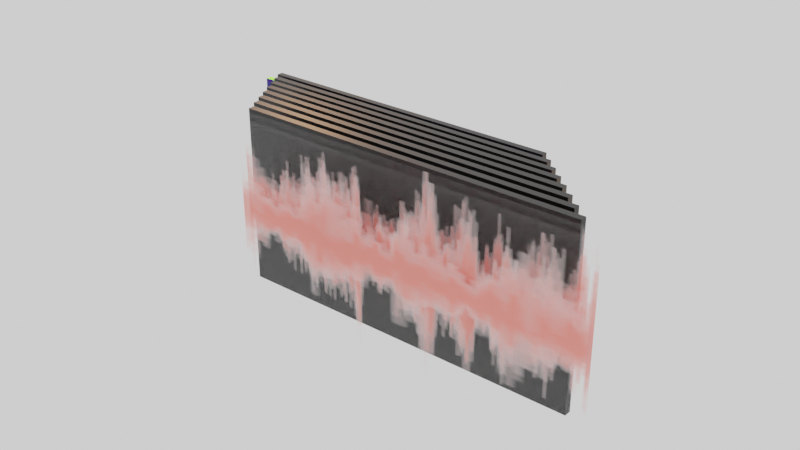 # Source: architecture.blend  (saved by Blender 3.2.14; exported with 4.5.12 LTS)
import bpy
from mathutils import Matrix  # noqa: F401  (used for matrix-valued properties, if any)

bpy.ops.wm.read_factory_settings(use_empty=True)
scene = bpy.context.scene
scene.name = 'Scene'

# ---- collections
col_collection = bpy.data.collections.new('Collection'); scene.collection.children.link(col_collection)

# ---- images (referenced by path relative to the original .blend; pixels are not part of the script)
import os
ASSET_DIR = os.environ.get("B2B_ASSET_DIR", "")  # directory of the original .blend (textures are referenced by path, not embedded)
HERE = os.path.dirname(os.path.abspath(__file__))  # packed textures are extracted next to this script under _unpacked/

def load_image(name, relpath, width, height, colorspace="sRGB"):
    """Load a texture the original file referenced (path relative to the .blend, or extracted next to this script)."""
    p = next((c for c in (os.path.join(HERE, relpath), os.path.join(ASSET_DIR, relpath)) if relpath and os.path.exists(c)), "")
    if p:
        img = bpy.data.images.load(p, check_existing=True)
        img.name = name
    else:  # same state as the original file: an image datablock whose file is absent (Cycles renders it pink)
        img = bpy.data.images.new(name, width, height)
        img.source = "FILE"
        img.filepath = "//" + (relpath or name)
    img.colorspace_settings.name = colorspace
    return img
img_screenshot_2023_11_24_at_16_44_26_png = load_image('Screenshot 2023-11-24 at 16.44.26.png', '_unpacked/Screenshot_2023-11-24_at_16.44.26.5e204f20.png', 910, 380, 'sRGB')
img_digramme_f_r_ba___page_1_png = load_image('Digramme für BA - Page 1.png', '_unpacked/Digramme_f_r_BA_-_Page_1.8c63d5b8.png', 300, 150, 'sRGB')

# ---- materials (node trees are filled in below, after node groups)
mat_material_001 = bpy.data.materials.new('Material.001')
mat_material_001.use_transparent_shadow = False
mat_wave = bpy.data.materials.new('Wave')
mat_wave.use_transparent_shadow = False
mat_border = bpy.data.materials.new('Border')
mat_border.use_transparent_shadow = False

# ---- material node trees
mat_material_001.use_nodes = True; mat_material_001.node_tree.nodes.clear()
_N = mat_material_001.node_tree.nodes; _L = mat_material_001.node_tree.links
n0 = _N.new('ShaderNodeBsdfPrincipled'); n0.name = 'Principled BSDF'; n0.location = (10, 300)
n0.distribution = 'GGX'
n0.subsurface_method = 'RANDOM_WALK_SKIN'
n0.inputs[3].default_value = 1.45
n0.inputs[13].default_value = 0.0
n0.inputs[27].default_value = (0.0, 0.0, 0.0, 1.0)
n0.inputs[28].default_value = 1.0
n1 = _N.new('ShaderNodeOutputMaterial'); n1.name = 'Material Output'; n1.location = (300, 300)
n2 = _N.new('ShaderNodeTexImage'); n2.name = 'Image Texture'; n2.location = (-606, 94)
n2.image = img_screenshot_2023_11_24_at_16_44_26_png
_L.new(n0.outputs[0], n1.inputs[0])
_L.new(n2.outputs[0], n0.inputs[0])
n1.is_active_output = True
mat_wave.use_nodes = True; mat_wave.node_tree.nodes.clear()
_N = mat_wave.node_tree.nodes; _L = mat_wave.node_tree.links
n0 = _N.new('ShaderNodeOutputMaterial'); n0.name = 'Material Output'; n0.location = (324, -233)
n1 = _N.new('ShaderNodeBsdfPrincipled'); n1.name = 'Principled BSDF'; n1.location = (10, 300)
n1.distribution = 'GGX'
n1.subsurface_method = 'RANDOM_WALK_SKIN'
n1.inputs[2].default_value = 0.0
n1.inputs[3].default_value = 1.45
n1.inputs[11].default_value = 1.01
n1.inputs[13].default_value = 0.0
n1.inputs[27].default_value = (0.0, 0.0, 0.0, 1.0)
n1.inputs[28].default_value = 1.0
n2 = _N.new('ShaderNodeMapping'); n2.name = 'Mapping'; n2.location = (-805, 424)
n3 = _N.new('ShaderNodeTexImage'); n3.name = 'Image Texture'; n3.location = (-613, 446)
n3.width = 255
n3.image = img_digramme_f_r_ba___page_1_png
n4 = _N.new('ShaderNodeTexCoord'); n4.name = 'Texture Coordinate'; n4.location = (-1012, 353)
n5 = _N.new('ShaderNodeCombineXYZ'); n5.name = 'Combine XYZ'; n5.location = (-1035, 529)
n6 = _N.new('ShaderNodeMath'); n6.name = 'Math'; n6.location = (-1206, 364)
n6.operation = 'MULTIPLY'
n6.inputs[1].default_value = -0.02
n7 = _N.new('ShaderNodeObjectInfo'); n7.name = 'Object Info'; n7.location = (-1556, 454)
n8 = _N.new('ShaderNodeSeparateXYZ'); n8.name = 'Separate XYZ'; n8.location = (-1382, 450)
n8.width = 100
n9 = _N.new('ShaderNodeValToRGB'); n9.name = 'ColorRamp'; n9.location = (-290, 405)
while len(n9.color_ramp.elements) > 1: n9.color_ramp.elements.remove(n9.color_ramp.elements[-1])
n9.color_ramp.elements[0].position = 0.0; n9.color_ramp.elements[0].color = (1.0, 0.1386, 0.08656, 1.0)
_e = n9.color_ramp.elements.new(1.0); _e.color = (1.0, 1.0, 1.0, 0.0)
_L.new(n1.outputs[0], n0.inputs[0])
_L.new(n2.outputs[0], n3.inputs[0])
_L.new(n4.outputs[2], n2.inputs[0])
_L.new(n5.outputs[0], n2.inputs[1])
_L.new(n7.outputs[0], n8.inputs[0])
_L.new(n6.outputs[0], n5.inputs[0])
_L.new(n8.outputs[1], n6.inputs[0])
_L.new(n3.outputs[0], n9.inputs[0])
_L.new(n9.outputs[1], n1.inputs[4])
_L.new(n9.outputs[0], n1.inputs[0])
n0.is_active_output = True
mat_border.use_nodes = True; mat_border.node_tree.nodes.clear()
_N = mat_border.node_tree.nodes; _L = mat_border.node_tree.links
n0 = _N.new('ShaderNodeBsdfPrincipled'); n0.name = 'Principled BSDF'; n0.location = (10, 300)
n0.distribution = 'GGX'
n0.subsurface_method = 'RANDOM_WALK_SKIN'
n0.inputs[0].default_value = (0.0, 0.0, 0.0, 1.0)
n0.inputs[3].default_value = 1.45
n0.inputs[27].default_value = (0.0, 0.0, 0.0, 1.0)
n0.inputs[28].default_value = 1.0
n1 = _N.new('ShaderNodeOutputMaterial'); n1.name = 'Material Output'; n1.location = (300, 300)
_L.new(n0.outputs[0], n1.inputs[0])
n1.is_active_output = True

# ---- world
world_world = bpy.data.worlds.new('World'); scene.world = world_world
world_world.color = (1.0, 1.0, 1.0)
world_world.use_sun_shadow = False
world_world.sun_shadow_jitter_overblur = 0.0

# ---- lights
light_sun = bpy.data.lights.new('Sun', 'SUN')
light_sun.transmission_factor = 0.0
light_sun.energy = 3.74
light_sun.shadow_soft_size = 0.125
light_point = bpy.data.lights.new('Point', 'POINT')
light_point.color = (1.0, 0.5142, 0.26)
light_point.transmission_factor = 0.0
light_point.energy = 1000.0
light_point.shadow_soft_size = 0.25
light_point.shadow_maximum_resolution = 0.006
light_point.use_absolute_resolution = True
light_point_001 = bpy.data.lights.new('Point.001', 'POINT')
light_point_001.color = (1.0, 0.5142, 0.26)
light_point_001.transmission_factor = 0.0
light_point_001.energy = 1000.0
light_point_001.shadow_soft_size = 0.25
light_point_001.shadow_maximum_resolution = 0.006
light_point_001.use_absolute_resolution = True
light_point_002 = bpy.data.lights.new('Point.002', 'POINT')
light_point_002.color = (0.2994, 0.1418, 0.06091)
light_point_002.transmission_factor = 0.0
light_point_002.energy = 1000.0
light_point_002.shadow_soft_size = 0.25
light_point_002.shadow_maximum_resolution = 0.006
light_point_002.use_absolute_resolution = True

# ---- meshes
me_cube_001 = bpy.data.meshes.new('Cube.001')
me_cube_001.from_pydata([(-1.997, -0.2497, -1.0), (-1.997, -0.2497, 1.0), (-1.997, -0.1721, -1.0), (-1.997, -0.1721, 1.0), (1.997, -0.2497, -1.0), (1.997, -0.2497, 1.0), (1.997, -0.1721, -1.0), (1.997, -0.1721, 1.0)], [], [(0, 1, 3, 2), (2, 3, 7, 6), (6, 7, 5, 4), (4, 5, 1, 0), (2, 6, 4, 0), (7, 3, 1, 5)])
_uv = me_cube_001.uv_layers.new(name='UVMap')
_uv.uv.foreach_set('vector', [0.07119, 0.06304, 0.09168, 0.06304, 0.09168, 0.06622, 0.07119, 0.06622, 0.8083, 0.02079, 0.8083, 0.9792, 0.3588, 0.9792, 0.3588, 0.02079, 0.07119, 0.1213, 0.09168, 0.1213, 0.09168, 0.1245, 0.07119, 0.1245, 0.3329, 0.02079, 0.3329, 0.9792, 0.1658, 0.9792, 0.1658, 0.02079, 0.05071, 0.1213, 0.07119, 0.1213, 0.07119, 0.1245, 0.05071, 0.1245, 0.09168, 0.1213, 0.1122, 0.1213, 0.1122, 0.1245, 0.09168, 0.1245])
me_cube_001.materials.append(mat_material_001)
me_cube_001.update()
me_cube_002 = bpy.data.meshes.new('Cube.002')
me_cube_002.from_pydata([(-1.997, -0.2497, -1.0), (-1.997, -0.2497, 1.0), (-1.997, -0.1721, -1.0), (-1.997, -0.1721, 1.0), (1.997, -0.2497, -1.0), (1.997, -0.2497, 1.0), (1.997, -0.1721, -1.0), (1.997, -0.1721, 1.0)], [], [(0, 1, 3, 2), (2, 3, 7, 6), (6, 7, 5, 4), (4, 5, 1, 0), (2, 6, 4, 0), (7, 3, 1, 5)])
me_cube_002.polygons.foreach_set('material_index', [1, 0, 1, 1, 1, 1])
_uv = me_cube_002.uv_layers.new(name='UVMap')
_uv.uv.foreach_set('vector', [0.07119, 0.06304, 0.09168, 0.06304, 0.09168, 0.06622, 0.07119, 0.06622, 0.8083, 0.02079, 0.8083, 0.9792, 0.3588, 0.9792, 0.3588, 0.02079, 0.07119, 0.1213, 0.09168, 0.1213, 0.09168, 0.1245, 0.07119, 0.1245, 0.3329, 0.02079, 0.3329, 0.9792, 0.1658, 0.9792, 0.1658, 0.02079, 0.05071, 0.1213, 0.07119, 0.1213, 0.07119, 0.1245, 0.05071, 0.1245, 0.09168, 0.1213, 0.1122, 0.1213, 0.1122, 0.1245, 0.09168, 0.1245])
me_cube_002.materials.append(mat_wave)
me_cube_002.materials.append(mat_border)
me_cube_002.update()
me_cube_003 = bpy.data.meshes.new('Cube.003')
me_cube_003.from_pydata([(-1.997, -0.03879, -1.0), (-1.997, 0.03879, -1.0), (-1.997, -0.03879, 1.0), (1.997, -0.03879, -1.0), (1.997, 0.03879, -1.0), (1.997, -0.03879, 1.0), (1.997, 0.03879, 1.0), (-1.997, 0.03879, 1.0)], [], [(1, 4, 3, 0), (0, 2, 7, 1), (3, 5, 2, 0), (4, 6, 5, 3), (6, 7, 2, 5), (1, 7, 6, 4)])
me_cube_003.polygons.foreach_set('material_index', [1, 1, 1, 1, 1, 0])
_uv = me_cube_003.uv_layers.new(name='UVMap')
_uv.uv.foreach_set('vector', [0.05071, 0.1213, 0.07119, 0.1213, 0.07119, 0.1245, 0.05071, 0.1245, 0.07119, 0.06304, 0.09168, 0.06304, 0.09168, 0.06622, 0.07119, 0.06622, 0.3329, 0.02079, 0.3329, 0.9792, 0.1658, 0.9792, 0.1658, 0.02079, 0.07119, 0.1213, 0.09168, 0.1213, 0.09168, 0.1245, 0.07119, 0.1245, 0.09168, 0.1213, 0.1122, 0.1213, 0.1122, 0.1245, 0.09168, 0.1245, 0.8083, 0.02079, 0.8083, 0.9792, 0.3588, 0.9792, 0.3588, 0.02079])
me_cube_003.materials.append(mat_wave)
me_cube_003.materials.append(mat_border)
me_cube_003.update()
me_cube_004 = bpy.data.meshes.new('Cube.004')
me_cube_004.from_pydata([(-1.997, -0.03879, -1.0), (-1.997, 0.03879, -1.0), (-1.997, -0.03879, 1.0), (1.997, -0.03879, -1.0), (1.997, 0.03879, -1.0), (1.997, -0.03879, 1.0), (1.997, 0.03879, 1.0), (-1.997, 0.03879, 1.0)], [], [(1, 4, 3, 0), (0, 2, 7, 1), (3, 5, 2, 0), (4, 6, 5, 3), (6, 7, 2, 5), (1, 7, 6, 4)])
me_cube_004.polygons.foreach_set('material_index', [1, 1, 1, 1, 1, 0])
_uv = me_cube_004.uv_layers.new(name='UVMap')
_uv.uv.foreach_set('vector', [0.05071, 0.1213, 0.07119, 0.1213, 0.07119, 0.1245, 0.05071, 0.1245, 0.07119, 0.06304, 0.09168, 0.06304, 0.09168, 0.06622, 0.07119, 0.06622, 0.3329, 0.02079, 0.3329, 0.9792, 0.1658, 0.9792, 0.1658, 0.02079, 0.07119, 0.1213, 0.09168, 0.1213, 0.09168, 0.1245, 0.07119, 0.1245, 0.09168, 0.1213, 0.1122, 0.1213, 0.1122, 0.1245, 0.09168, 0.1245, 0.8083, 0.02079, 0.8083, 0.9792, 0.3588, 0.9792, 0.3588, 0.02079])
me_cube_004.materials.append(mat_wave)
me_cube_004.materials.append(mat_border)
me_cube_004.update()
me_cube_005 = bpy.data.meshes.new('Cube.005')
me_cube_005.from_pydata([(-1.997, -0.03879, -1.0), (-1.997, 0.03879, -1.0), (-1.997, -0.03879, 1.0), (1.997, -0.03879, -1.0), (1.997, 0.03879, -1.0), (1.997, -0.03879, 1.0), (1.997, 0.03879, 1.0), (-1.997, 0.03879, 1.0)], [], [(1, 4, 3, 0), (0, 2, 7, 1), (3, 5, 2, 0), (4, 6, 5, 3), (6, 7, 2, 5), (1, 7, 6, 4)])
me_cube_005.polygons.foreach_set('material_index', [1, 1, 1, 1, 1, 0])
_uv = me_cube_005.uv_layers.new(name='UVMap')
_uv.uv.foreach_set('vector', [0.05071, 0.1213, 0.07119, 0.1213, 0.07119, 0.1245, 0.05071, 0.1245, 0.07119, 0.06304, 0.09168, 0.06304, 0.09168, 0.06622, 0.07119, 0.06622, 0.3329, 0.02079, 0.3329, 0.9792, 0.1658, 0.9792, 0.1658, 0.02079, 0.07119, 0.1213, 0.09168, 0.1213, 0.09168, 0.1245, 0.07119, 0.1245, 0.09168, 0.1213, 0.1122, 0.1213, 0.1122, 0.1245, 0.09168, 0.1245, 0.8083, 0.02079, 0.8083, 0.9792, 0.3588, 0.9792, 0.3588, 0.02079])
me_cube_005.materials.append(mat_wave)
me_cube_005.materials.append(mat_border)
me_cube_005.update()
me_cube_006 = bpy.data.meshes.new('Cube.006')
me_cube_006.from_pydata([(-1.997, -0.03879, -1.0), (-1.997, 0.03879, -1.0), (-1.997, -0.03879, 1.0), (1.997, -0.03879, -1.0), (1.997, 0.03879, -1.0), (1.997, -0.03879, 1.0), (1.997, 0.03879, 1.0), (-1.997, 0.03879, 1.0)], [], [(1, 4, 3, 0), (0, 2, 7, 1), (3, 5, 2, 0), (4, 6, 5, 3), (6, 7, 2, 5), (1, 7, 6, 4)])
me_cube_006.polygons.foreach_set('material_index', [1, 1, 1, 1, 1, 0])
_uv = me_cube_006.uv_layers.new(name='UVMap')
_uv.uv.foreach_set('vector', [0.05071, 0.1213, 0.07119, 0.1213, 0.07119, 0.1245, 0.05071, 0.1245, 0.07119, 0.06304, 0.09168, 0.06304, 0.09168, 0.06622, 0.07119, 0.06622, 0.3329, 0.02079, 0.3329, 0.9792, 0.1658, 0.9792, 0.1658, 0.02079, 0.07119, 0.1213, 0.09168, 0.1213, 0.09168, 0.1245, 0.07119, 0.1245, 0.09168, 0.1213, 0.1122, 0.1213, 0.1122, 0.1245, 0.09168, 0.1245, 0.8083, 0.02079, 0.8083, 0.9792, 0.3588, 0.9792, 0.3588, 0.02079])
me_cube_006.materials.append(mat_wave)
me_cube_006.materials.append(mat_border)
me_cube_006.update()
me_cube_007 = bpy.data.meshes.new('Cube.007')
me_cube_007.from_pydata([(-1.997, -0.03879, -1.0), (-1.997, 0.03879, -1.0), (-1.997, -0.03879, 1.0), (1.997, -0.03879, -1.0), (1.997, 0.03879, -1.0), (1.997, -0.03879, 1.0), (1.997, 0.03879, 1.0), (-1.997, 0.03879, 1.0)], [], [(1, 4, 3, 0), (0, 2, 7, 1), (3, 5, 2, 0), (4, 6, 5, 3), (6, 7, 2, 5), (1, 7, 6, 4)])
me_cube_007.polygons.foreach_set('material_index', [1, 1, 1, 1, 1, 0])
_uv = me_cube_007.uv_layers.new(name='UVMap')
_uv.uv.foreach_set('vector', [0.05071, 0.1213, 0.07119, 0.1213, 0.07119, 0.1245, 0.05071, 0.1245, 0.07119, 0.06304, 0.09168, 0.06304, 0.09168, 0.06622, 0.07119, 0.06622, 0.3329, 0.02079, 0.3329, 0.9792, 0.1658, 0.9792, 0.1658, 0.02079, 0.07119, 0.1213, 0.09168, 0.1213, 0.09168, 0.1245, 0.07119, 0.1245, 0.09168, 0.1213, 0.1122, 0.1213, 0.1122, 0.1245, 0.09168, 0.1245, 0.8083, 0.02079, 0.8083, 0.9792, 0.3588, 0.9792, 0.3588, 0.02079])
me_cube_007.materials.append(mat_wave)
me_cube_007.materials.append(mat_border)
me_cube_007.update()
me_cube_008 = bpy.data.meshes.new('Cube.008')
me_cube_008.from_pydata([(-1.997, -0.03879, -1.0), (-1.997, 0.03879, -1.0), (-1.997, -0.03879, 1.0), (1.997, -0.03879, -1.0), (1.997, 0.03879, -1.0), (1.997, -0.03879, 1.0), (1.997, 0.03879, 1.0), (-1.997, 0.03879, 1.0)], [], [(1, 4, 3, 0), (0, 2, 7, 1), (3, 5, 2, 0), (4, 6, 5, 3), (6, 7, 2, 5), (1, 7, 6, 4)])
me_cube_008.polygons.foreach_set('material_index', [1, 1, 1, 1, 1, 0])
_uv = me_cube_008.uv_layers.new(name='UVMap')
_uv.uv.foreach_set('vector', [0.05071, 0.1213, 0.07119, 0.1213, 0.07119, 0.1245, 0.05071, 0.1245, 0.07119, 0.06304, 0.09168, 0.06304, 0.09168, 0.06622, 0.07119, 0.06622, 0.3329, 0.02079, 0.3329, 0.9792, 0.1658, 0.9792, 0.1658, 0.02079, 0.07119, 0.1213, 0.09168, 0.1213, 0.09168, 0.1245, 0.07119, 0.1245, 0.09168, 0.1213, 0.1122, 0.1213, 0.1122, 0.1245, 0.09168, 0.1245, 0.8083, 0.02079, 0.8083, 0.9792, 0.3588, 0.9792, 0.3588, 0.02079])
me_cube_008.materials.append(mat_wave)
me_cube_008.materials.append(mat_border)
me_cube_008.update()
me_cube_009 = bpy.data.meshes.new('Cube.009')
me_cube_009.from_pydata([(-1.997, -0.03879, -1.0), (-1.997, 0.03879, -1.0), (-1.997, -0.03879, 1.0), (1.997, -0.03879, -1.0), (1.997, 0.03879, -1.0), (1.997, -0.03879, 1.0), (1.997, 0.03879, 1.0), (-1.997, 0.03879, 1.0)], [], [(1, 4, 3, 0), (0, 2, 7, 1), (3, 5, 2, 0), (4, 6, 5, 3), (6, 7, 2, 5), (1, 7, 6, 4)])
me_cube_009.polygons.foreach_set('material_index', [1, 1, 1, 1, 1, 0])
_uv = me_cube_009.uv_layers.new(name='UVMap')
_uv.uv.foreach_set('vector', [0.05071, 0.1213, 0.07119, 0.1213, 0.07119, 0.1245, 0.05071, 0.1245, 0.07119, 0.06304, 0.09168, 0.06304, 0.09168, 0.06622, 0.07119, 0.06622, 0.3329, 0.02079, 0.3329, 0.9792, 0.1658, 0.9792, 0.1658, 0.02079, 0.07119, 0.1213, 0.09168, 0.1213, 0.09168, 0.1245, 0.07119, 0.1245, 0.09168, 0.1213, 0.1122, 0.1213, 0.1122, 0.1245, 0.09168, 0.1245, 0.8083, 0.02079, 0.8083, 0.9792, 0.3588, 0.9792, 0.3588, 0.02079])
me_cube_009.materials.append(mat_wave)
me_cube_009.materials.append(mat_border)
me_cube_009.update()
me_cube_010 = bpy.data.meshes.new('Cube.010')
me_cube_010.from_pydata([(-1.997, -0.03879, -1.0), (-1.997, 0.03879, -1.0), (-1.997, -0.03879, 1.0), (1.997, -0.03879, -1.0), (1.997, 0.03879, -1.0), (1.997, -0.03879, 1.0), (1.997, 0.03879, 1.0), (-1.997, 0.03879, 1.0)], [], [(1, 4, 3, 0), (0, 2, 7, 1), (3, 5, 2, 0), (4, 6, 5, 3), (6, 7, 2, 5), (1, 7, 6, 4)])
_uv = me_cube_010.uv_layers.new(name='UVMap')
_uv.uv.foreach_set('vector', [0.05071, 0.1213, 0.07119, 0.1213, 0.07119, 0.1245, 0.05071, 0.1245, 0.07119, 0.06304, 0.09168, 0.06304, 0.09168, 0.06622, 0.07119, 0.06622, 0.3329, 0.02079, 0.3329, 0.9792, 0.1658, 0.9792, 0.1658, 0.02079, 0.07119, 0.1213, 0.09168, 0.1213, 0.09168, 0.1245, 0.07119, 0.1245, 0.09168, 0.1213, 0.1122, 0.1213, 0.1122, 0.1245, 0.09168, 0.1245, 0.8083, 0.02079, 0.8083, 0.9792, 0.3588, 0.9792, 0.3588, 0.02079])
me_cube_010.materials.append(mat_wave)
me_cube_010.update()
me_cube_011 = bpy.data.meshes.new('Cube.011')
me_cube_011.from_pydata([(-1.997, -0.03879, -1.0), (-1.997, 0.03879, -1.0), (-1.997, -0.03879, 1.0), (1.997, -0.03879, -1.0), (1.997, 0.03879, -1.0), (1.997, -0.03879, 1.0), (1.997, 0.03879, 1.0), (-1.997, 0.03879, 1.0)], [], [(1, 4, 3, 0), (0, 2, 7, 1), (3, 5, 2, 0), (4, 6, 5, 3), (6, 7, 2, 5), (1, 7, 6, 4)])
_uv = me_cube_011.uv_layers.new(name='UVMap')
_uv.uv.foreach_set('vector', [0.05071, 0.1213, 0.07119, 0.1213, 0.07119, 0.1245, 0.05071, 0.1245, 0.07119, 0.06304, 0.09168, 0.06304, 0.09168, 0.06622, 0.07119, 0.06622, 0.3329, 0.02079, 0.3329, 0.9792, 0.1658, 0.9792, 0.1658, 0.02079, 0.07119, 0.1213, 0.09168, 0.1213, 0.09168, 0.1245, 0.07119, 0.1245, 0.09168, 0.1213, 0.1122, 0.1213, 0.1122, 0.1245, 0.09168, 0.1245, 0.8083, 0.02079, 0.8083, 0.9792, 0.3588, 0.9792, 0.3588, 0.02079])
me_cube_011.materials.append(mat_wave)
me_cube_011.update()

# ---- objects
ob_cube = bpy.data.objects.new('Cube', me_cube_001)
ob_sun = bpy.data.objects.new('Sun', light_sun)
ob_point = bpy.data.objects.new('Point', light_point)
ob_wave = bpy.data.objects.new('Wave', me_cube_002)
ob_point_001 = bpy.data.objects.new('Point.001', light_point_001)
ob_point_002 = bpy.data.objects.new('Point.002', light_point_002)
ob_wave_001 = bpy.data.objects.new('Wave.001', me_cube_003)
ob_wave_002 = bpy.data.objects.new('Wave.002', me_cube_004)
ob_wave_003 = bpy.data.objects.new('Wave.003', me_cube_005)
ob_wave_004 = bpy.data.objects.new('Wave.004', me_cube_006)
ob_wave_005 = bpy.data.objects.new('Wave.005', me_cube_007)
ob_wave_006 = bpy.data.objects.new('Wave.006', me_cube_008)
ob_wave_007 = bpy.data.objects.new('Wave.007', me_cube_009)
ob_wave_008 = bpy.data.objects.new('Wave.008', me_cube_010)
ob_wave_009 = bpy.data.objects.new('Wave.009', me_cube_011)

# ---- transforms, parenting, visibility, modifiers, constraints
ob_cube.location = (0.0, 0.0, 0.0)
_m = ob_cube.modifiers.new('Array', 'ARRAY')
_m.show_render = False
_m.count = 10
_m.relative_offset_displace = (0.06, -3.74, 0.04)
ob_sun.location = (0.0, 0.0, 0.0)
ob_sun.rotation_euler = (12.04, -0.3419, -11.56)
ob_point.location = (3.453, 0.8866, -1.684)
ob_wave.location = (0.0, 0.1912, 0.0)
ob_point_001.location = (-1.94, 2.946, -0.2655)
ob_point_002.location = (-2.176, 0.4854, 3.402)
ob_wave_001.location = (0.2397, -0.3098, 0.08)
ob_wave_002.location = (0.4794, -0.5999, 0.16)
ob_wave_003.location = (0.7191, -0.8901, 0.24)
ob_wave_004.location = (0.9588, -1.18, 0.32)
ob_wave_005.location = (1.198, -1.47, 0.4)
ob_wave_006.location = (1.438, -1.761, 0.48)
ob_wave_007.location = (1.678, -2.051, 0.56)
ob_wave_008.location = (1.918, -2.341, 0.64)
ob_wave_009.location = (2.157, -2.631, 0.72)

# ---- collection membership
col_collection.objects.link(ob_cube)
col_collection.objects.link(ob_sun)
col_collection.objects.link(ob_point)
col_collection.objects.link(ob_wave)
col_collection.objects.link(ob_point_001)
col_collection.objects.link(ob_point_002)
col_collection.objects.link(ob_wave_001)
col_collection.objects.link(ob_wave_002)
col_collection.objects.link(ob_wave_003)
col_collection.objects.link(ob_wave_004)
col_collection.objects.link(ob_wave_005)
col_collection.objects.link(ob_wave_006)
col_collection.objects.link(ob_wave_007)
col_collection.objects.link(ob_wave_008)
col_collection.objects.link(ob_wave_009)

# ---- scene / render settings (as saved in the file)
scene.frame_start = 1; scene.frame_end = 250; scene.frame_set(1)
scene.render.engine = 'BLENDER_EEVEE_NEXT'
scene.render.use_single_layer = True
scene.cycles.sampling_pattern = 'TABULATED_SOBOL'
scene.cycles.use_light_tree = False
scene.view_settings.view_transform = 'Filmic'
bpy.context.view_layer.update()

# ---- added for rendering (the .blend has no active camera): camera
cam_auto = bpy.data.cameras.new('AutoCamera')
cam_auto.lens = 50.0
cam_auto.sensor_width = 36.0
cam_auto.clip_end = 1000.0
ob_auto_camera = bpy.data.objects.new('AutoCamera', cam_auto)
scene.collection.objects.link(ob_auto_camera)
ob_auto_camera.location = (7.78107, -9.36823, 5.72196)
ob_auto_camera.rotation_euler = (1.09748, -7.21219e-08, 0.694738)
scene.camera = ob_auto_camera
bpy.context.view_layer.update()
